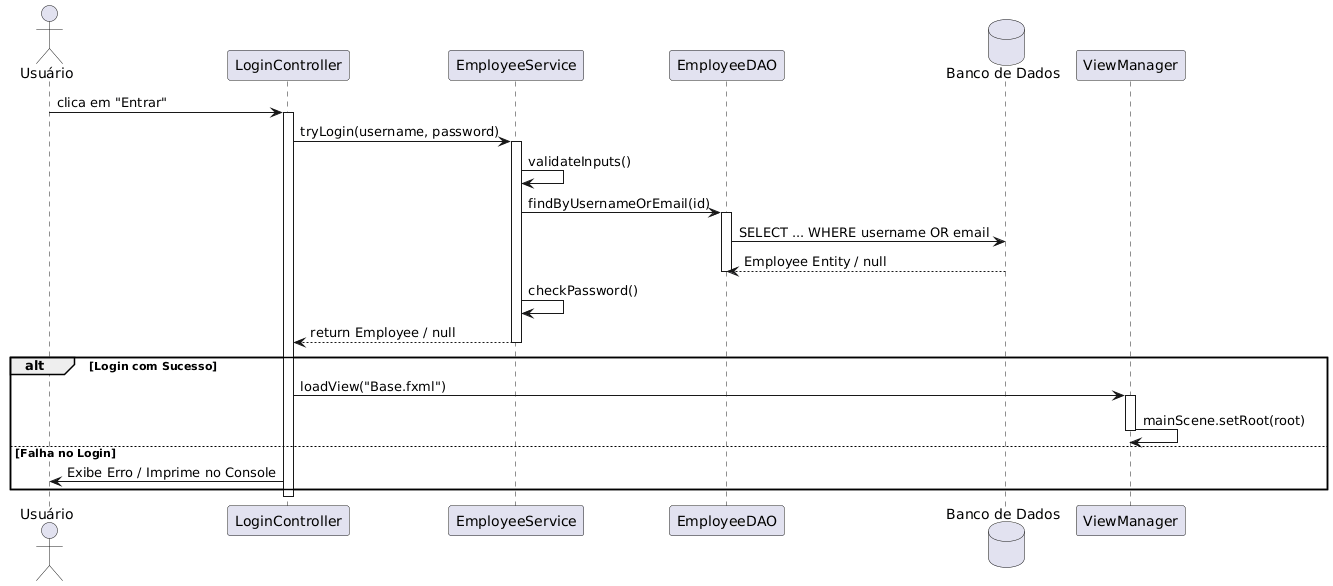

The diagram above was rendered by PlantUML. Its source (embedded in the PNG):
@startuml
actor "Usuário" as User
    participant "LoginController" as Ctrl
    participant "EmployeeService" as Svc
    participant "EmployeeDAO" as DAO
    database "Banco de Dados" as DB
    participant "ViewManager" as View
    
    User -> Ctrl: clica em "Entrar"
    activate Ctrl
    
    Ctrl -> Svc: tryLogin(username, password)
    activate Svc
        Svc -> Svc: validateInputs()
        
        Svc -> DAO: findByUsernameOrEmail(id)
        activate DAO
            DAO -> DB: SELECT ... WHERE username OR email
            DB --> DAO: Employee Entity / null
        deactivate DAO
        
        Svc -> Svc: checkPassword()
        Svc --> Ctrl: return Employee / null
    deactivate Svc
    
    alt Login com Sucesso
        Ctrl -> View: loadView("Base.fxml")
        activate View
            View -> View: mainScene.setRoot(root)
        deactivate View
    else Falha no Login
        Ctrl -> User: Exibe Erro / Imprime no Console
    end
    
    deactivate Ctrl
@enduml